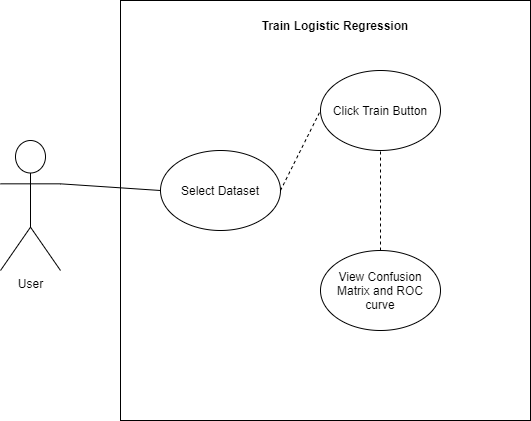

The diagram above was exported from draw.io. Its source (the exported page's mxGraphModel, read from the mxfile embedded in the PNG):
<mxGraphModel dx="1038" dy="521" grid="1" gridSize="10" guides="1" tooltips="1" connect="1" arrows="1" fold="1" page="1" pageScale="1" pageWidth="827" pageHeight="1169" math="0" shadow="0">
  <root>
    <mxCell id="0" />
    <mxCell id="1" parent="0" />
    <mxCell id="ijPXTNoLSYZhS85vWclw-1" value="" style="rounded=0;whiteSpace=wrap;html=1;" vertex="1" parent="1">
      <mxGeometry x="200" y="40" width="410" height="420" as="geometry" />
    </mxCell>
    <mxCell id="ijPXTNoLSYZhS85vWclw-2" value="User" style="shape=umlActor;verticalLabelPosition=bottom;verticalAlign=top;html=1;outlineConnect=0;" vertex="1" parent="1">
      <mxGeometry x="80" y="180" width="60" height="130" as="geometry" />
    </mxCell>
    <mxCell id="ijPXTNoLSYZhS85vWclw-3" value="Select Dataset" style="ellipse;whiteSpace=wrap;html=1;" vertex="1" parent="1">
      <mxGeometry x="240" y="190" width="120" height="80" as="geometry" />
    </mxCell>
    <mxCell id="ijPXTNoLSYZhS85vWclw-4" value="&lt;b&gt;Train Logistic Regression&lt;/b&gt;" style="text;html=1;strokeColor=none;fillColor=none;align=center;verticalAlign=middle;whiteSpace=wrap;rounded=0;" vertex="1" parent="1">
      <mxGeometry x="340" y="50" width="150" height="30" as="geometry" />
    </mxCell>
    <mxCell id="ijPXTNoLSYZhS85vWclw-5" value="Click Train Button" style="ellipse;whiteSpace=wrap;html=1;" vertex="1" parent="1">
      <mxGeometry x="400" y="110" width="120" height="80" as="geometry" />
    </mxCell>
    <mxCell id="ijPXTNoLSYZhS85vWclw-6" value="View Confusion Matrix and ROC curve" style="ellipse;whiteSpace=wrap;html=1;" vertex="1" parent="1">
      <mxGeometry x="400" y="290" width="120" height="80" as="geometry" />
    </mxCell>
    <mxCell id="ijPXTNoLSYZhS85vWclw-8" value="" style="endArrow=none;html=1;rounded=0;dashed=1;exitX=1;exitY=0.5;exitDx=0;exitDy=0;entryX=0;entryY=0.5;entryDx=0;entryDy=0;" edge="1" parent="1" source="ijPXTNoLSYZhS85vWclw-3" target="ijPXTNoLSYZhS85vWclw-5">
      <mxGeometry width="50" height="50" relative="1" as="geometry">
        <mxPoint x="260" y="150" as="sourcePoint" />
        <mxPoint x="310" y="100" as="targetPoint" />
      </mxGeometry>
    </mxCell>
    <mxCell id="ijPXTNoLSYZhS85vWclw-9" value="" style="endArrow=none;html=1;rounded=0;dashed=1;exitX=0.5;exitY=0;exitDx=0;exitDy=0;entryX=0.5;entryY=1;entryDx=0;entryDy=0;" edge="1" parent="1" source="ijPXTNoLSYZhS85vWclw-6" target="ijPXTNoLSYZhS85vWclw-5">
      <mxGeometry width="50" height="50" relative="1" as="geometry">
        <mxPoint x="370" y="240" as="sourcePoint" />
        <mxPoint x="410" y="160" as="targetPoint" />
      </mxGeometry>
    </mxCell>
    <mxCell id="ijPXTNoLSYZhS85vWclw-10" value="" style="endArrow=none;html=1;rounded=0;exitX=1;exitY=0.3333333333333333;exitDx=0;exitDy=0;exitPerimeter=0;entryX=0;entryY=0.5;entryDx=0;entryDy=0;" edge="1" parent="1" source="ijPXTNoLSYZhS85vWclw-2" target="ijPXTNoLSYZhS85vWclw-3">
      <mxGeometry width="50" height="50" relative="1" as="geometry">
        <mxPoint x="180" y="210" as="sourcePoint" />
        <mxPoint x="230" y="160" as="targetPoint" />
      </mxGeometry>
    </mxCell>
  </root>
</mxGraphModel>